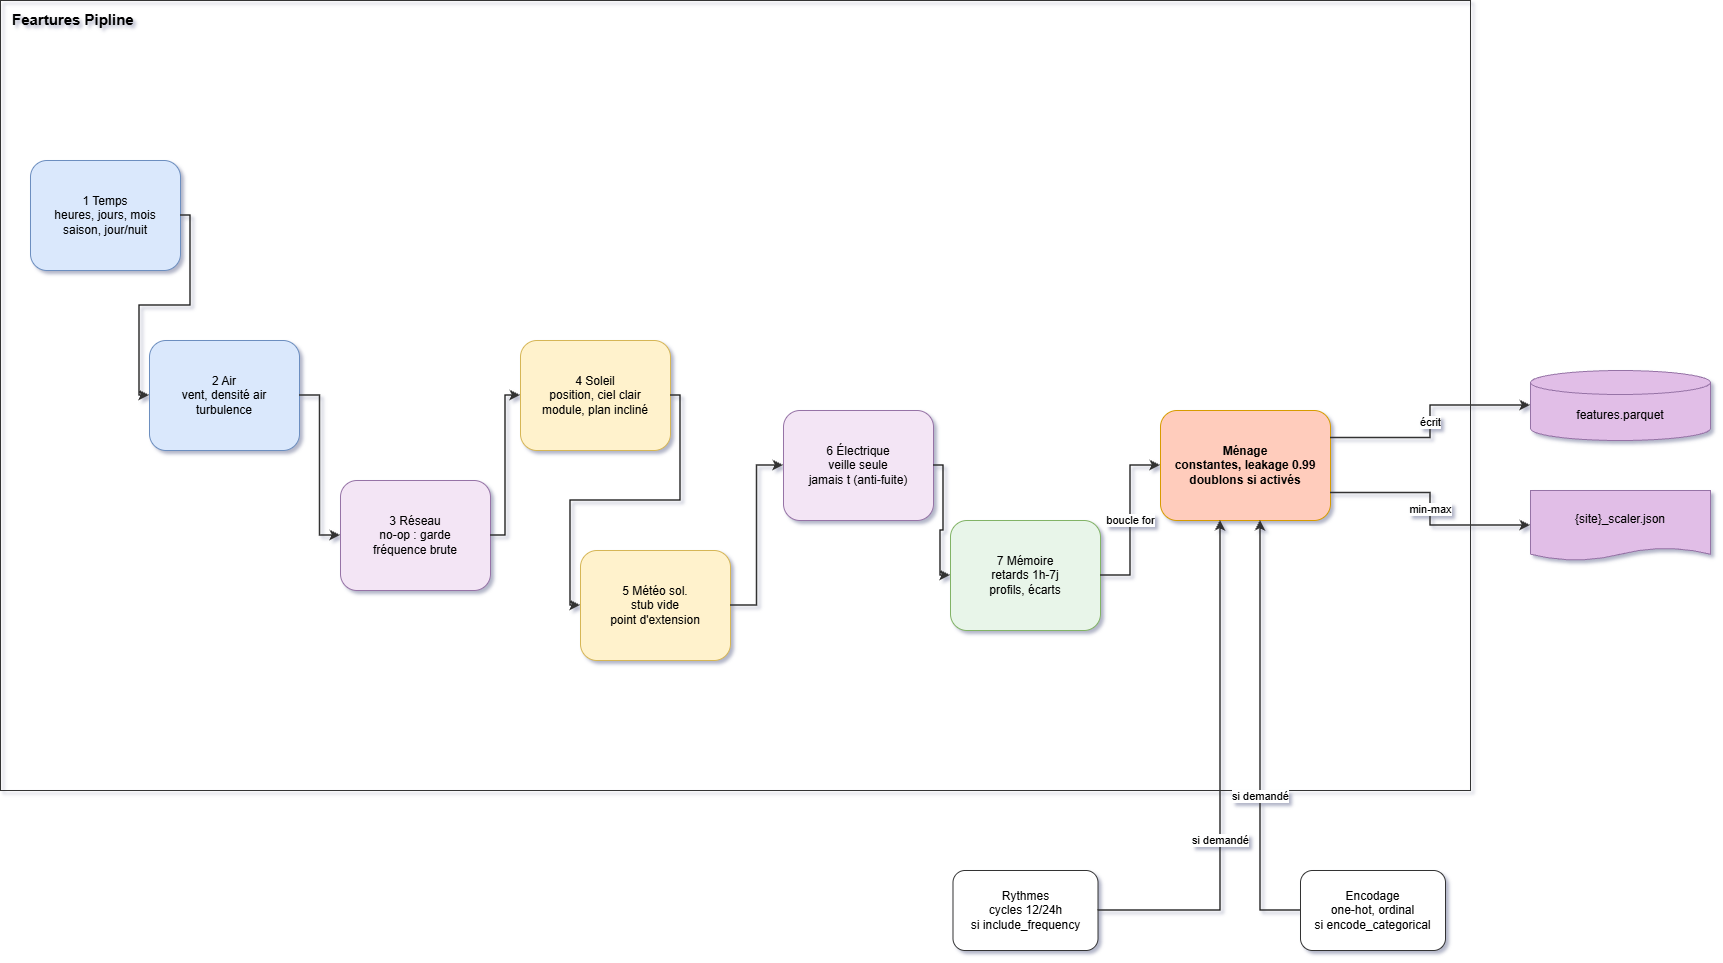

The diagram above was exported from draw.io. Its source (the exported page's mxGraphModel, read from the mxfile embedded in the PNG):
<mxGraphModel dx="2030" dy="1298" grid="1" gridSize="10" guides="1" tooltips="1" connect="1" arrows="1" fold="1" page="1" pageScale="1" pageWidth="827" pageHeight="1169" math="0" shadow="0">
  <root>
    <mxCell id="0" />
    <mxCell id="1" parent="0" />
    <mxCell id="iKnvsDqUslQ_JIBbO7BA-2" parent="1" style="rounded=0;whiteSpace=wrap;html=1;fillColor=none;strokeColor=#333333;verticalAlign=top;align=left;spacingLeft=10;spacingTop=4;fontStyle=1;fontSize=15;" value="Feartures Pipline" vertex="1">
      <mxGeometry height="790" width="1470" x="190" y="460" as="geometry" />
    </mxCell>
    <mxCell id="iKnvsDqUslQ_JIBbO7BA-3" parent="1" style="rounded=1;whiteSpace=wrap;html=1;fillColor=#DAE8FC;strokeColor=#6C8EBF;fontSize=12;" value="1 Temps&#10;heures, jours, mois&#10;saison, jour/nuit" vertex="1">
      <mxGeometry height="110" width="150" x="220" y="620" as="geometry" />
    </mxCell>
    <mxCell id="iKnvsDqUslQ_JIBbO7BA-4" parent="1" style="rounded=1;whiteSpace=wrap;html=1;fillColor=#DAE8FC;strokeColor=#6C8EBF;fontSize=12;" value="2 Air&#10;vent, densité air&#10;turbulence" vertex="1">
      <mxGeometry height="110" width="150" x="339" y="800" as="geometry" />
    </mxCell>
    <mxCell id="iKnvsDqUslQ_JIBbO7BA-5" parent="1" style="rounded=1;whiteSpace=wrap;html=1;fillColor=#F3E5F5;strokeColor=#9673A6;fontSize=12;" value="3 Réseau&#10;no-op : garde&#10;fréquence brute" vertex="1">
      <mxGeometry height="110" width="150" x="530" y="940" as="geometry" />
    </mxCell>
    <mxCell id="iKnvsDqUslQ_JIBbO7BA-6" parent="1" style="rounded=1;whiteSpace=wrap;html=1;fillColor=#FFF2CC;strokeColor=#D6B656;fontSize=12;" value="4 Soleil&#10;position, ciel clair&#10;module, plan incliné" vertex="1">
      <mxGeometry height="110" width="150" x="710" y="800" as="geometry" />
    </mxCell>
    <mxCell id="iKnvsDqUslQ_JIBbO7BA-7" parent="1" style="rounded=1;whiteSpace=wrap;html=1;fillColor=#FFF2CC;strokeColor=#D6B656;fontSize=12;" value="5 Météo sol.&#10;stub vide&#10;point d'extension" vertex="1">
      <mxGeometry height="110" width="150" x="770" y="1010" as="geometry" />
    </mxCell>
    <mxCell id="iKnvsDqUslQ_JIBbO7BA-8" parent="1" style="rounded=1;whiteSpace=wrap;html=1;fillColor=#F3E5F5;strokeColor=#9673A6;fontSize=12;" value="6 Électrique&#10;veille seule&#10;jamais t (anti-fuite)" vertex="1">
      <mxGeometry height="110" width="150" x="973" y="870" as="geometry" />
    </mxCell>
    <mxCell id="iKnvsDqUslQ_JIBbO7BA-9" parent="1" style="rounded=1;whiteSpace=wrap;html=1;fillColor=#E8F5E9;strokeColor=#82B366;fontSize=12;" value="7 Mémoire&#10;retards 1h-7j&#10;profils, écarts" vertex="1">
      <mxGeometry height="110" width="150" x="1140" y="980" as="geometry" />
    </mxCell>
    <mxCell id="iKnvsDqUslQ_JIBbO7BA-10" parent="1" style="rounded=1;whiteSpace=wrap;html=1;fillColor=#FFCCBC;strokeColor=#D79B00;fontSize=12;fontStyle=1;" value="Ménage&#10;constantes, leakage 0.99&#10;doublons si activés" vertex="1">
      <mxGeometry height="110" width="170" x="1350" y="870" as="geometry" />
    </mxCell>
    <mxCell id="iKnvsDqUslQ_JIBbO7BA-11" parent="1" style="shape=cylinder3;whiteSpace=wrap;html=1;boundedLbl=1;backgroundOutline=1;size=12;fillColor=#E1BEE7;strokeColor=#9673A6;fontSize=12;" value="features.parquet" vertex="1">
      <mxGeometry height="70" width="180" x="1720" y="830" as="geometry" />
    </mxCell>
    <mxCell id="iKnvsDqUslQ_JIBbO7BA-12" parent="1" style="shape=document;whiteSpace=wrap;html=1;boundedLbl=1;size=0.18;fillColor=#E1BEE7;strokeColor=#9673A6;fontSize=12;" value="{site}_scaler.json" vertex="1">
      <mxGeometry height="70" width="180" x="1720" y="950" as="geometry" />
    </mxCell>
    <mxCell id="iKnvsDqUslQ_JIBbO7BA-16" parent="1" style="rounded=1;whiteSpace=wrap;html=1;fillColor=#FFFFFF;strokeColor=#333333;fontSize=12;" value="Rythmes&#10;cycles 12/24h&#10;si include_frequency" vertex="1">
      <mxGeometry height="80" width="145" x="1142.5" y="1330" as="geometry" />
    </mxCell>
    <mxCell id="iKnvsDqUslQ_JIBbO7BA-17" parent="1" style="rounded=1;whiteSpace=wrap;html=1;fillColor=#FFFFFF;strokeColor=#333333;fontSize=12;" value="Encodage&#10;one-hot, ordinal&#10;si encode_categorical" vertex="1">
      <mxGeometry height="80" width="145" x="1490" y="1330" as="geometry" />
    </mxCell>
    <mxCell id="iKnvsDqUslQ_JIBbO7BA-19" edge="1" parent="1" source="iKnvsDqUslQ_JIBbO7BA-3" style="edgeStyle=orthogonalEdgeStyle;rounded=0;html=1;strokeColor=#333333;strokeWidth=1.5;endArrow=classic;endFill=1;exitX=1;exitY=0.5;entryX=0;entryY=0.5;" target="iKnvsDqUslQ_JIBbO7BA-4">
      <mxGeometry relative="1" as="geometry" />
    </mxCell>
    <mxCell id="iKnvsDqUslQ_JIBbO7BA-20" edge="1" parent="1" source="iKnvsDqUslQ_JIBbO7BA-4" style="edgeStyle=orthogonalEdgeStyle;rounded=0;html=1;strokeColor=#333333;strokeWidth=1.5;endArrow=classic;endFill=1;exitX=1;exitY=0.5;entryX=0;entryY=0.5;" target="iKnvsDqUslQ_JIBbO7BA-5">
      <mxGeometry relative="1" as="geometry" />
    </mxCell>
    <mxCell id="iKnvsDqUslQ_JIBbO7BA-21" edge="1" parent="1" source="iKnvsDqUslQ_JIBbO7BA-5" style="edgeStyle=orthogonalEdgeStyle;rounded=0;html=1;strokeColor=#333333;strokeWidth=1.5;endArrow=classic;endFill=1;exitX=1;exitY=0.5;entryX=0;entryY=0.5;" target="iKnvsDqUslQ_JIBbO7BA-6">
      <mxGeometry relative="1" as="geometry" />
    </mxCell>
    <mxCell id="iKnvsDqUslQ_JIBbO7BA-22" edge="1" parent="1" source="iKnvsDqUslQ_JIBbO7BA-6" style="edgeStyle=orthogonalEdgeStyle;rounded=0;html=1;strokeColor=#333333;strokeWidth=1.5;endArrow=classic;endFill=1;exitX=1;exitY=0.5;entryX=0;entryY=0.5;" target="iKnvsDqUslQ_JIBbO7BA-7">
      <mxGeometry relative="1" as="geometry" />
    </mxCell>
    <mxCell id="iKnvsDqUslQ_JIBbO7BA-23" edge="1" parent="1" source="iKnvsDqUslQ_JIBbO7BA-7" style="edgeStyle=orthogonalEdgeStyle;rounded=0;html=1;strokeColor=#333333;strokeWidth=1.5;endArrow=classic;endFill=1;exitX=1;exitY=0.5;entryX=0;entryY=0.5;" target="iKnvsDqUslQ_JIBbO7BA-8">
      <mxGeometry relative="1" as="geometry" />
    </mxCell>
    <mxCell id="iKnvsDqUslQ_JIBbO7BA-24" edge="1" parent="1" source="iKnvsDqUslQ_JIBbO7BA-8" style="edgeStyle=orthogonalEdgeStyle;rounded=0;html=1;strokeColor=#333333;strokeWidth=1.5;endArrow=classic;endFill=1;exitX=1;exitY=0.5;entryX=0;entryY=0.5;" target="iKnvsDqUslQ_JIBbO7BA-9">
      <mxGeometry relative="1" as="geometry" />
    </mxCell>
    <mxCell id="iKnvsDqUslQ_JIBbO7BA-25" edge="1" parent="1" source="iKnvsDqUslQ_JIBbO7BA-9" style="edgeStyle=orthogonalEdgeStyle;rounded=0;html=1;strokeColor=#333333;strokeWidth=1.5;endArrow=classic;endFill=1;labelBackgroundColor=#ffffff;exitX=1;exitY=0.5;entryX=0;entryY=0.5;" target="iKnvsDqUslQ_JIBbO7BA-10" value="boucle for">
      <mxGeometry relative="1" as="geometry" />
    </mxCell>
    <mxCell id="iKnvsDqUslQ_JIBbO7BA-26" edge="1" parent="1" source="iKnvsDqUslQ_JIBbO7BA-10" style="edgeStyle=orthogonalEdgeStyle;rounded=0;html=1;strokeColor=#333333;strokeWidth=1.5;endArrow=classic;endFill=1;labelBackgroundColor=#ffffff;exitX=1;exitY=0.25;entryX=0;entryY=0.5;" target="iKnvsDqUslQ_JIBbO7BA-11" value="écrit">
      <mxGeometry relative="1" as="geometry" />
    </mxCell>
    <mxCell id="iKnvsDqUslQ_JIBbO7BA-27" edge="1" parent="1" source="iKnvsDqUslQ_JIBbO7BA-10" style="edgeStyle=orthogonalEdgeStyle;rounded=0;html=1;strokeColor=#333333;strokeWidth=1.5;endArrow=classic;endFill=1;labelBackgroundColor=#ffffff;exitX=1;exitY=0.75;entryX=0;entryY=0.5;" target="iKnvsDqUslQ_JIBbO7BA-12" value="min-max">
      <mxGeometry relative="1" as="geometry" />
    </mxCell>
    <mxCell id="iKnvsDqUslQ_JIBbO7BA-28" edge="1" parent="1" source="iKnvsDqUslQ_JIBbO7BA-16" style="edgeStyle=orthogonalEdgeStyle;rounded=0;html=1;strokeColor=#333333;strokeWidth=1.5;endArrow=classic;endFill=1;labelBackgroundColor=#ffffff;exitX=1;exitY=0.5;entryX=0.353;entryY=1;exitDx=0;exitDy=0;" target="iKnvsDqUslQ_JIBbO7BA-10" value="si demandé">
      <mxGeometry relative="1" x="-0.2467" as="geometry" />
    </mxCell>
    <mxCell id="iKnvsDqUslQ_JIBbO7BA-29" edge="1" parent="1" source="iKnvsDqUslQ_JIBbO7BA-17" style="edgeStyle=orthogonalEdgeStyle;rounded=0;html=1;strokeColor=#333333;strokeWidth=1.5;endArrow=classic;endFill=1;labelBackgroundColor=#ffffff;exitX=0;exitY=0.5;entryX=0.588;entryY=1;exitDx=0;exitDy=0;" target="iKnvsDqUslQ_JIBbO7BA-10" value="si demandé">
      <mxGeometry relative="1" x="-0.283" as="geometry" />
    </mxCell>
  </root>
</mxGraphModel>